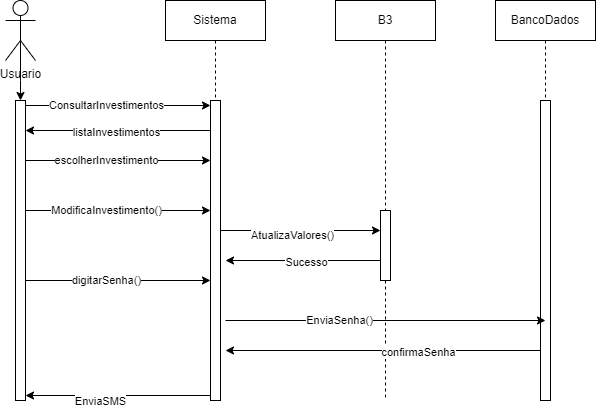

The diagram above was exported from draw.io. Its source (the exported page's mxGraphModel, read from the mxfile embedded in the PNG):
<mxGraphModel dx="1434" dy="738" grid="1" gridSize="10" guides="1" tooltips="1" connect="1" arrows="1" fold="1" page="1" pageScale="1" pageWidth="827" pageHeight="1169" math="0" shadow="0">
  <root>
    <mxCell id="0" />
    <mxCell id="1" parent="0" />
    <mxCell id="rqeI_b4uald83fKrABOV-13" style="edgeStyle=orthogonalEdgeStyle;rounded=0;orthogonalLoop=1;jettySize=auto;html=1;exitX=0.5;exitY=0.5;exitDx=0;exitDy=0;exitPerimeter=0;" edge="1" parent="1" source="rqeI_b4uald83fKrABOV-1">
      <mxGeometry relative="1" as="geometry">
        <mxPoint x="205" y="220" as="targetPoint" />
      </mxGeometry>
    </mxCell>
    <mxCell id="rqeI_b4uald83fKrABOV-1" value="Usuario&lt;div&gt;&lt;br&gt;&lt;/div&gt;" style="shape=umlActor;verticalLabelPosition=bottom;verticalAlign=top;html=1;outlineConnect=0;" vertex="1" parent="1">
      <mxGeometry x="190" y="120" width="30" height="60" as="geometry" />
    </mxCell>
    <mxCell id="rqeI_b4uald83fKrABOV-11" value="Sistema" style="shape=umlLifeline;perimeter=lifelinePerimeter;whiteSpace=wrap;html=1;container=1;dropTarget=0;collapsible=0;recursiveResize=0;outlineConnect=0;portConstraint=eastwest;newEdgeStyle={&quot;edgeStyle&quot;:&quot;elbowEdgeStyle&quot;,&quot;elbow&quot;:&quot;vertical&quot;,&quot;curved&quot;:0,&quot;rounded&quot;:0};" vertex="1" parent="1">
      <mxGeometry x="350" y="120" width="100" height="400" as="geometry" />
    </mxCell>
    <mxCell id="rqeI_b4uald83fKrABOV-14" value="" style="html=1;points=[[0,0,0,0,5],[0,1,0,0,-5],[1,0,0,0,5],[1,1,0,0,-5]];perimeter=orthogonalPerimeter;outlineConnect=0;targetShapes=umlLifeline;portConstraint=eastwest;newEdgeStyle={&quot;curved&quot;:0,&quot;rounded&quot;:0};" vertex="1" parent="rqeI_b4uald83fKrABOV-11">
      <mxGeometry x="45" y="100" width="10" height="300" as="geometry" />
    </mxCell>
    <mxCell id="rqeI_b4uald83fKrABOV-12" value="B3" style="shape=umlLifeline;perimeter=lifelinePerimeter;whiteSpace=wrap;html=1;container=1;dropTarget=0;collapsible=0;recursiveResize=0;outlineConnect=0;portConstraint=eastwest;newEdgeStyle={&quot;edgeStyle&quot;:&quot;elbowEdgeStyle&quot;,&quot;elbow&quot;:&quot;vertical&quot;,&quot;curved&quot;:0,&quot;rounded&quot;:0};" vertex="1" parent="1">
      <mxGeometry x="520" y="120" width="100" height="400" as="geometry" />
    </mxCell>
    <mxCell id="rqeI_b4uald83fKrABOV-26" value="" style="html=1;points=[[0,0,0,0,5],[0,1,0,0,-5],[1,0,0,0,5],[1,1,0,0,-5]];perimeter=orthogonalPerimeter;outlineConnect=0;targetShapes=umlLifeline;portConstraint=eastwest;newEdgeStyle={&quot;curved&quot;:0,&quot;rounded&quot;:0};" vertex="1" parent="rqeI_b4uald83fKrABOV-12">
      <mxGeometry x="45" y="210" width="10" height="70" as="geometry" />
    </mxCell>
    <mxCell id="rqeI_b4uald83fKrABOV-10" value="" style="html=1;points=[[0,0,0,0,5],[0,1,0,0,-5],[1,0,0,0,5],[1,1,0,0,-5]];perimeter=orthogonalPerimeter;outlineConnect=0;targetShapes=umlLifeline;portConstraint=eastwest;newEdgeStyle={&quot;curved&quot;:0,&quot;rounded&quot;:0};" vertex="1" parent="1">
      <mxGeometry x="200" y="220" width="10" height="300" as="geometry" />
    </mxCell>
    <mxCell id="rqeI_b4uald83fKrABOV-15" style="edgeStyle=orthogonalEdgeStyle;rounded=0;orthogonalLoop=1;jettySize=auto;html=1;curved=0;exitX=1;exitY=0;exitDx=0;exitDy=5;exitPerimeter=0;entryX=0;entryY=0;entryDx=0;entryDy=5;entryPerimeter=0;" edge="1" parent="1" source="rqeI_b4uald83fKrABOV-10" target="rqeI_b4uald83fKrABOV-14">
      <mxGeometry relative="1" as="geometry" />
    </mxCell>
    <mxCell id="rqeI_b4uald83fKrABOV-16" value="ConsultarInvestimentos" style="edgeLabel;html=1;align=center;verticalAlign=middle;resizable=0;points=[];" vertex="1" connectable="0" parent="rqeI_b4uald83fKrABOV-15">
      <mxGeometry x="-0.1368" y="1" relative="1" as="geometry">
        <mxPoint as="offset" />
      </mxGeometry>
    </mxCell>
    <mxCell id="rqeI_b4uald83fKrABOV-20" style="edgeStyle=orthogonalEdgeStyle;rounded=0;orthogonalLoop=1;jettySize=auto;html=1;curved=0;exitX=0;exitY=1;exitDx=0;exitDy=-5;exitPerimeter=0;entryX=1;entryY=1;entryDx=0;entryDy=-5;entryPerimeter=0;" edge="1" parent="1">
      <mxGeometry relative="1" as="geometry">
        <mxPoint x="395" y="250" as="sourcePoint" />
        <mxPoint x="210" y="250" as="targetPoint" />
      </mxGeometry>
    </mxCell>
    <mxCell id="rqeI_b4uald83fKrABOV-21" value="listaInvestimentos" style="edgeLabel;html=1;align=center;verticalAlign=middle;resizable=0;points=[];" vertex="1" connectable="0" parent="rqeI_b4uald83fKrABOV-20">
      <mxGeometry x="0.3405" y="1" relative="1" as="geometry">
        <mxPoint x="29" as="offset" />
      </mxGeometry>
    </mxCell>
    <mxCell id="rqeI_b4uald83fKrABOV-23" style="edgeStyle=orthogonalEdgeStyle;rounded=0;orthogonalLoop=1;jettySize=auto;html=1;curved=0;exitX=1;exitY=0;exitDx=0;exitDy=5;exitPerimeter=0;entryX=0;entryY=0;entryDx=0;entryDy=5;entryPerimeter=0;" edge="1" parent="1">
      <mxGeometry relative="1" as="geometry">
        <mxPoint x="210" y="280" as="sourcePoint" />
        <mxPoint x="395" y="280" as="targetPoint" />
      </mxGeometry>
    </mxCell>
    <mxCell id="rqeI_b4uald83fKrABOV-24" value="escolherInvestimento" style="edgeLabel;html=1;align=center;verticalAlign=middle;resizable=0;points=[];" vertex="1" connectable="0" parent="rqeI_b4uald83fKrABOV-23">
      <mxGeometry x="-0.1368" y="1" relative="1" as="geometry">
        <mxPoint as="offset" />
      </mxGeometry>
    </mxCell>
    <mxCell id="rqeI_b4uald83fKrABOV-28" style="edgeStyle=orthogonalEdgeStyle;rounded=0;orthogonalLoop=1;jettySize=auto;html=1;curved=0;" edge="1" parent="1" source="rqeI_b4uald83fKrABOV-14" target="rqeI_b4uald83fKrABOV-26">
      <mxGeometry relative="1" as="geometry">
        <mxPoint x="410" y="310" as="sourcePoint" />
        <mxPoint x="570" y="310" as="targetPoint" />
        <Array as="points">
          <mxPoint x="510" y="350" />
          <mxPoint x="510" y="350" />
        </Array>
      </mxGeometry>
    </mxCell>
    <mxCell id="rqeI_b4uald83fKrABOV-29" value="Text" style="edgeLabel;html=1;align=center;verticalAlign=middle;resizable=0;points=[];" vertex="1" connectable="0" parent="rqeI_b4uald83fKrABOV-28">
      <mxGeometry x="-0.1625" y="-2" relative="1" as="geometry">
        <mxPoint as="offset" />
      </mxGeometry>
    </mxCell>
    <mxCell id="rqeI_b4uald83fKrABOV-33" value="AtualizaValores()" style="edgeLabel;html=1;align=center;verticalAlign=middle;resizable=0;points=[];" vertex="1" connectable="0" parent="rqeI_b4uald83fKrABOV-28">
      <mxGeometry x="-0.1125" y="-4" relative="1" as="geometry">
        <mxPoint as="offset" />
      </mxGeometry>
    </mxCell>
    <mxCell id="rqeI_b4uald83fKrABOV-31" style="edgeStyle=orthogonalEdgeStyle;rounded=0;orthogonalLoop=1;jettySize=auto;html=1;curved=0;exitX=1;exitY=0;exitDx=0;exitDy=5;exitPerimeter=0;entryX=0;entryY=0;entryDx=0;entryDy=5;entryPerimeter=0;" edge="1" parent="1">
      <mxGeometry relative="1" as="geometry">
        <mxPoint x="210" y="330" as="sourcePoint" />
        <mxPoint x="395" y="330" as="targetPoint" />
      </mxGeometry>
    </mxCell>
    <mxCell id="rqeI_b4uald83fKrABOV-32" value="ModificaInvestimento()" style="edgeLabel;html=1;align=center;verticalAlign=middle;resizable=0;points=[];" vertex="1" connectable="0" parent="rqeI_b4uald83fKrABOV-31">
      <mxGeometry x="-0.1368" y="1" relative="1" as="geometry">
        <mxPoint as="offset" />
      </mxGeometry>
    </mxCell>
    <mxCell id="rqeI_b4uald83fKrABOV-34" value="BancoDados" style="shape=umlLifeline;perimeter=lifelinePerimeter;whiteSpace=wrap;html=1;container=1;dropTarget=0;collapsible=0;recursiveResize=0;outlineConnect=0;portConstraint=eastwest;newEdgeStyle={&quot;edgeStyle&quot;:&quot;elbowEdgeStyle&quot;,&quot;elbow&quot;:&quot;vertical&quot;,&quot;curved&quot;:0,&quot;rounded&quot;:0};" vertex="1" parent="1">
      <mxGeometry x="680" y="120" width="100" height="400" as="geometry" />
    </mxCell>
    <mxCell id="rqeI_b4uald83fKrABOV-35" value="" style="html=1;points=[[0,0,0,0,5],[0,1,0,0,-5],[1,0,0,0,5],[1,1,0,0,-5]];perimeter=orthogonalPerimeter;outlineConnect=0;targetShapes=umlLifeline;portConstraint=eastwest;newEdgeStyle={&quot;curved&quot;:0,&quot;rounded&quot;:0};" vertex="1" parent="rqeI_b4uald83fKrABOV-34">
      <mxGeometry x="45" y="100" width="10" height="300" as="geometry" />
    </mxCell>
    <mxCell id="rqeI_b4uald83fKrABOV-36" style="edgeStyle=orthogonalEdgeStyle;rounded=0;orthogonalLoop=1;jettySize=auto;html=1;curved=0;exitX=1;exitY=0;exitDx=0;exitDy=5;exitPerimeter=0;entryX=0;entryY=0;entryDx=0;entryDy=5;entryPerimeter=0;" edge="1" parent="1">
      <mxGeometry relative="1" as="geometry">
        <mxPoint x="210" y="400" as="sourcePoint" />
        <mxPoint x="395" y="400" as="targetPoint" />
      </mxGeometry>
    </mxCell>
    <mxCell id="rqeI_b4uald83fKrABOV-37" value="digitarSenha()" style="edgeLabel;html=1;align=center;verticalAlign=middle;resizable=0;points=[];" vertex="1" connectable="0" parent="rqeI_b4uald83fKrABOV-36">
      <mxGeometry x="-0.1368" y="1" relative="1" as="geometry">
        <mxPoint as="offset" />
      </mxGeometry>
    </mxCell>
    <mxCell id="rqeI_b4uald83fKrABOV-42" style="edgeStyle=orthogonalEdgeStyle;rounded=0;orthogonalLoop=1;jettySize=auto;html=1;curved=0;exitX=1;exitY=1;exitDx=0;exitDy=-5;exitPerimeter=0;" edge="1" parent="1">
      <mxGeometry relative="1" as="geometry">
        <mxPoint x="730" y="440" as="targetPoint" />
        <mxPoint x="410" y="440" as="sourcePoint" />
      </mxGeometry>
    </mxCell>
    <mxCell id="rqeI_b4uald83fKrABOV-43" value="EnviaSenha()" style="edgeLabel;html=1;align=center;verticalAlign=middle;resizable=0;points=[];" vertex="1" connectable="0" parent="rqeI_b4uald83fKrABOV-42">
      <mxGeometry x="-0.2937" y="1" relative="1" as="geometry">
        <mxPoint as="offset" />
      </mxGeometry>
    </mxCell>
    <mxCell id="rqeI_b4uald83fKrABOV-44" style="edgeStyle=orthogonalEdgeStyle;rounded=0;orthogonalLoop=1;jettySize=auto;html=1;curved=0;exitX=0;exitY=1;exitDx=0;exitDy=-5;exitPerimeter=0;" edge="1" parent="1">
      <mxGeometry relative="1" as="geometry">
        <mxPoint x="565" y="380" as="sourcePoint" />
        <mxPoint x="410" y="380" as="targetPoint" />
      </mxGeometry>
    </mxCell>
    <mxCell id="rqeI_b4uald83fKrABOV-45" value="Sucesso" style="edgeLabel;html=1;align=center;verticalAlign=middle;resizable=0;points=[];" vertex="1" connectable="0" parent="rqeI_b4uald83fKrABOV-44">
      <mxGeometry x="0.3405" y="1" relative="1" as="geometry">
        <mxPoint x="29" as="offset" />
      </mxGeometry>
    </mxCell>
    <mxCell id="rqeI_b4uald83fKrABOV-47" style="edgeStyle=orthogonalEdgeStyle;rounded=0;orthogonalLoop=1;jettySize=auto;html=1;curved=0;exitX=0;exitY=1;exitDx=0;exitDy=-5;exitPerimeter=0;" edge="1" parent="1">
      <mxGeometry relative="1" as="geometry">
        <mxPoint x="410" y="470" as="targetPoint" />
        <mxPoint x="725" y="470" as="sourcePoint" />
      </mxGeometry>
    </mxCell>
    <mxCell id="rqeI_b4uald83fKrABOV-48" value="confirmaSenha" style="edgeLabel;html=1;align=center;verticalAlign=middle;resizable=0;points=[];" vertex="1" connectable="0" parent="rqeI_b4uald83fKrABOV-47">
      <mxGeometry x="-0.219" y="1" relative="1" as="geometry">
        <mxPoint as="offset" />
      </mxGeometry>
    </mxCell>
    <mxCell id="rqeI_b4uald83fKrABOV-52" style="edgeStyle=orthogonalEdgeStyle;rounded=0;orthogonalLoop=1;jettySize=auto;html=1;curved=0;exitX=0;exitY=1;exitDx=0;exitDy=-5;exitPerimeter=0;entryX=1;entryY=1;entryDx=0;entryDy=-5;entryPerimeter=0;" edge="1" parent="1" source="rqeI_b4uald83fKrABOV-14" target="rqeI_b4uald83fKrABOV-10">
      <mxGeometry relative="1" as="geometry" />
    </mxCell>
    <mxCell id="rqeI_b4uald83fKrABOV-53" value="EnviaSMS" style="edgeLabel;html=1;align=center;verticalAlign=middle;resizable=0;points=[];" vertex="1" connectable="0" parent="rqeI_b4uald83fKrABOV-52">
      <mxGeometry x="0.2" y="5" relative="1" as="geometry">
        <mxPoint as="offset" />
      </mxGeometry>
    </mxCell>
  </root>
</mxGraphModel>